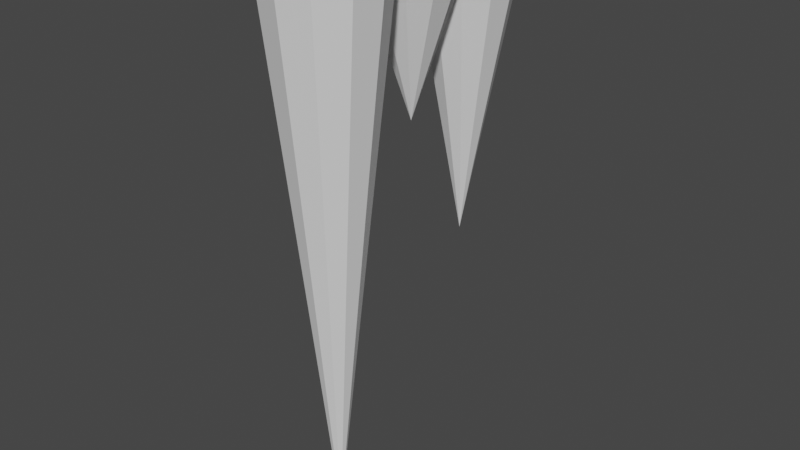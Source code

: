 # Source: Icicle.blend  (saved by Blender 3.4.6; exported with 4.5.12 LTS)
import bpy
from mathutils import Matrix  # noqa: F401  (used for matrix-valued properties, if any)

bpy.ops.wm.read_factory_settings(use_empty=True)
scene = bpy.context.scene
scene.name = 'Scene'

# ---- collections
col_collection = bpy.data.collections.new('Collection'); scene.collection.children.link(col_collection)

# ---- world
world_world = bpy.data.worlds.new('World'); scene.world = world_world
world_world.use_nodes = True; world_world.node_tree.nodes.clear()
_N = world_world.node_tree.nodes; _L = world_world.node_tree.links
n0 = _N.new('ShaderNodeOutputWorld'); n0.name = 'World Output'; n0.location = (300, 300)
n1 = _N.new('ShaderNodeBackground'); n1.name = 'Background'; n1.location = (10, 300)
n1.inputs[0].default_value = (0.05088, 0.05088, 0.05088, 1.0)
_L.new(n1.outputs[0], n0.inputs[0])
n0.is_active_output = True
world_world.color = (0.05088, 0.05088, 0.05088)
world_world.use_sun_shadow = False
world_world.sun_shadow_jitter_overblur = 0.0

# ---- meshes
me_003 = bpy.data.meshes.new('円錐.003')
me_003.from_pydata([(0.0, 0.21, -1.0), (0.1135, 0.1767, -1.0), (0.191, 0.08724, -1.0), (0.2079, -0.02989, -1.0), (0.1587, -0.1375, -1.0), (0.05916, -0.2015, -1.0), (-0.05916, -0.2015, -1.0), (-0.1587, -0.1375, -1.0), (-0.2079, -0.02989, -1.0), (-0.191, 0.08724, -1.0), (-0.1135, 0.1767, -1.0), (0.0, 0.0, 1.0), (1.665e-16, 0.4913, -1.0), (0.1135, 0.4579, -1.0), (0.191, 0.3685, -1.0), (0.2079, 0.2514, -1.0), (0.1587, 0.1437, -1.0), (0.05916, 0.07976, -1.0), (-0.05916, 0.07976, -1.0), (-0.1587, 0.1437, -1.0), (-0.2079, 0.2514, -1.0), (-0.191, 0.3685, -1.0), (-0.1135, 0.4579, -1.0), (1.493e-16, 0.2813, 0.1207), (0.0, 0.877, -1.0), (0.1135, 0.8437, -1.0), (0.191, 0.7543, -1.0), (0.2079, 0.6372, -1.0), (0.1587, 0.5295, -1.0), (0.05916, 0.4656, -1.0), (-0.05916, 0.4656, -1.0), (-0.1587, 0.5295, -1.0), (-0.2079, 0.6372, -1.0), (-0.191, 0.7543, -1.0), (-0.1135, 0.8437, -1.0), (0.0, 0.667, 2.511)], [], [(0, 11, 1), (1, 11, 2), (2, 11, 3), (3, 11, 4), (4, 11, 5), (5, 11, 6), (6, 11, 7), (7, 11, 8), (8, 11, 9), (9, 11, 10), (10, 11, 0), (12, 23, 13), (13, 23, 14), (14, 23, 15), (15, 23, 16), (16, 23, 17), (17, 23, 18), (18, 23, 19), (19, 23, 20), (20, 23, 21), (21, 23, 22), (22, 23, 12), (24, 35, 25), (25, 35, 26), (26, 35, 27), (27, 35, 28), (28, 35, 29), (29, 35, 30), (30, 35, 31), (31, 35, 32), (32, 35, 33), (33, 35, 34), (34, 35, 24)])
_uv = me_003.uv_layers.new(name='UVマップ')
_uv.uv.foreach_set('vector', [0.5343, 0.003045, 0.5963, 0.5723, 0.5062, 0.007137, 0.5062, 0.0, 0.5062, 0.5723, 0.4778, 0.0003848, 0.4778, 0.0003848, 0.5062, 0.5723, 0.4442, 0.003045, 0.4442, 0.003045, 0.5062, 0.5723, 0.4161, 0.007137, 0.4161, 0.007137, 0.5062, 0.5723, 0.4024, 0.01136, 0.2986, 0.561, 0.4024, 0.0, 0.3123, 0.5652, 0.3123, 0.5652, 0.4024, 0.0, 0.3404, 0.5693, 0.3404, 0.5693, 0.4024, 0.0, 0.374, 0.5719, 0.374, 0.5719, 0.4024, 0.0, 0.4024, 0.5723, 0.5963, 0.0, 0.5963, 0.5723, 0.5679, 0.0003848, 0.5679, 0.0003848, 0.5963, 0.5723, 0.5343, 0.003045, 0.727, 0.006796, 0.7887, 0.3246, 0.6992, 0.01258, 0.6992, 0.3246, 0.6992, 0.6492, 0.6709, 0.3267, 0.6709, 0.3267, 0.6992, 0.6492, 0.6375, 0.3314, 0.6375, 0.3314, 0.6992, 0.6492, 0.6097, 0.3372, 0.6097, 0.3372, 0.6992, 0.6492, 0.5963, 0.3422, 0.5963, 0.307, 0.6992, 0.0, 0.6097, 0.312, 0.6097, 0.312, 0.6992, 0.0, 0.6375, 0.3178, 0.6375, 0.3178, 0.6992, 0.0, 0.6709, 0.3225, 0.6709, 0.3225, 0.6992, 0.0, 0.6992, 0.3246, 0.7887, 0.0, 0.7887, 0.3246, 0.7604, 0.002105, 0.7604, 0.002105, 0.7887, 0.3246, 0.727, 0.006796, 0.2365, 0.001524, 0.2986, 1.0, 0.2083, 0.004663, 0.1041, 0.0005755, 0.1041, 1.0, 0.07573, 0.0, 0.07573, 0.0, 0.1041, 1.0, 0.04207, 0.001524, 0.04207, 0.001524, 0.1041, 1.0, 0.01384, 0.004663, 0.01384, 0.004663, 0.1041, 1.0, 0.0, 0.00842, 0.1041, 0.9916, 0.2083, 0.0, 0.118, 0.9953, 0.118, 0.9953, 0.2083, 0.0, 0.1462, 0.9985, 0.1462, 0.9985, 0.2083, 0.0, 0.1799, 1.0, 0.1799, 1.0, 0.2083, 0.0, 0.2083, 0.9994, 0.2986, 0.0005757, 0.2986, 1.0, 0.2702, 0.0, 0.2702, 0.0, 0.2986, 1.0, 0.2365, 0.001524])
me_003.update()

# ---- objects
ob_icicle = bpy.data.objects.new('Icicle', me_003)

# ---- transforms, parenting, visibility, modifiers, constraints
ob_icicle.location = (0.0, 0.667, 0.4294)
ob_icicle.rotation_euler = (3.142, 0.0, 0.0)
ob_icicle.scale = (1.0, 1.0, 0.5694)

# ---- collection membership
col_collection.objects.link(ob_icicle)

# ---- scene / render settings (as saved in the file)
scene.frame_start = 1; scene.frame_end = 250; scene.frame_set(1)
scene.render.engine = 'BLENDER_EEVEE_NEXT'
scene.cycles.sampling_pattern = 'TABULATED_SOBOL'
scene.cycles.use_light_tree = False
scene.view_settings.view_transform = 'Filmic'
bpy.context.view_layer.update()

# ---- added for rendering (the .blend has no active camera and no usable light): camera, sun
cam_auto = bpy.data.cameras.new('AutoCamera')
cam_auto.lens = 50.0
cam_auto.sensor_width = 36.0
cam_auto.clip_end = 1000.0
ob_auto_camera = bpy.data.objects.new('AutoCamera', cam_auto)
scene.collection.objects.link(ob_auto_camera)
ob_auto_camera.location = (2.13628, -2.23426, 1.70841)
ob_auto_camera.rotation_euler = (1.09748, -7.21219e-08, 0.694738)
scene.camera = ob_auto_camera
light_auto_sun = bpy.data.lights.new('AutoSun', 'SUN')
light_auto_sun.energy = 3.0
light_auto_sun.angle = 0.0523599
ob_auto_sun = bpy.data.objects.new('AutoSun', light_auto_sun)
scene.collection.objects.link(ob_auto_sun)
ob_auto_sun.rotation_euler = (0.872665, 0.174533, 0.523599)
bpy.context.view_layer.update()
